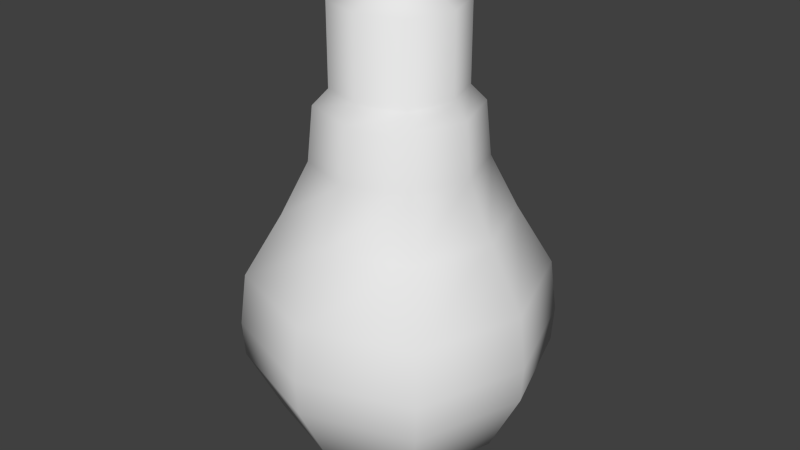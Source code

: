 # Source: Lightbulb.blend  (saved by Blender 2.69.0; exported with 4.5.12 LTS)
import bpy
from mathutils import Matrix  # noqa: F401  (used for matrix-valued properties, if any)

bpy.ops.wm.read_factory_settings(use_empty=True)
scene = bpy.context.scene
scene.name = 'Scene'

# ---- collections
col_collection_1 = bpy.data.collections.new('Collection 1'); scene.collection.children.link(col_collection_1)

# ---- world
world_world = bpy.data.worlds.new('World'); scene.world = world_world
world_world.color = (0.05088, 0.05088, 0.05088)
world_world.use_sun_shadow = False
world_world.sun_shadow_jitter_overblur = 0.0
world_world.cycles.sampling_method = 'MANUAL'
world_world.cycles.sample_map_resolution = 256

# ---- meshes
me_cube_001 = bpy.data.meshes.new('Cube.001')
me_cube_001.from_pydata([(-0.964, -0.964, -5.184), (-0.964, 0.964, -5.184), (0.964, 0.964, -5.184), (0.964, -0.964, -5.184), (-0.964, -0.964, -3.48), (-0.964, 0.964, -3.48), (0.964, 0.964, -3.48), (0.964, -0.964, -3.48), (-0.2752, -0.2752, -5.808), (-0.2752, 0.2752, -5.808), (0.2752, 0.2752, -5.808), (0.2752, -0.2752, -5.808), (-1.191, -1.191, -3.15), (-1.191, 1.191, -3.15), (1.191, 1.191, -3.15), (1.191, -1.191, -3.15), (-1.274, -1.274, -1.993), (-1.274, 1.274, -1.993), (1.274, 1.274, -1.993), (1.274, -1.274, -1.993), (-1.682, -1.682, -0.8554), (-1.682, 1.682, -0.8554), (1.682, 1.682, -0.8554), (1.682, -1.682, -0.8554), (-2.245, -2.245, 0.4846), (-2.245, 2.245, 0.4846), (2.245, 2.245, 0.4846), (2.245, -2.245, 0.4846), (-2.347, -2.347, 1.623), (-2.347, 2.347, 1.623), (2.347, 2.347, 1.623), (2.347, -2.347, 1.623), (-2.312, -2.312, 2.394), (-2.312, 2.312, 2.394), (2.312, 2.312, 2.394), (2.312, -2.312, 2.394), (-1.786, -1.786, 3.807), (-1.786, 1.786, 3.807), (1.786, 1.786, 3.807), (1.786, -1.786, 3.807), (-0.6802, -0.6802, 4.78), (-0.6802, 0.6802, 4.78), (0.6802, 0.6802, 4.78), (0.6802, -0.6802, 4.78), (-1.292, 0.0, -3.48), (-1.292, 0.0, -5.184), (1.292, 0.0, -3.48), (1.292, 0.0, -5.184), (-0.369, 0.0, -5.808), (0.369, 0.0, -5.808), (-1.596, 0.0, -3.15), (1.596, 0.0, -3.15), (-1.708, 0.0, -1.993), (1.708, 0.0, -1.993), (-2.255, 0.0, -0.8554), (2.255, 0.0, -0.8554), (-3.01, 0.0, 0.4846), (3.01, 0.0, 0.4846), (-3.146, 0.0, 1.623), (3.146, 0.0, 1.623), (-3.099, 0.0, 2.394), (3.099, 0.0, 2.394), (-2.394, 0.0, 3.807), (2.394, 0.0, 3.807), (-0.9118, 0.0, 4.78), (0.9118, 0.0, 4.78), (0.0, 1.292, -3.48), (0.0, 1.292, -5.184), (0.0, -1.292, -3.48), (0.0, -1.292, -5.184), (0.0, 0.369, -5.808), (0.0, -0.369, -5.808), (0.0, 1.596, -3.15), (0.0, -1.596, -3.15), (0.0, 1.708, -1.993), (0.0, -1.708, -1.993), (0.0, 2.255, -0.8554), (0.0, -2.255, -0.8554), (0.0, 3.01, 0.4846), (0.0, -3.01, 0.4846), (0.0, 3.146, 1.623), (0.0, -3.146, 1.623), (0.0, 3.099, 2.394), (0.0, -3.099, 2.394), (0.0, 2.394, 3.807), (0.0, -2.394, 3.807), (0.0, 0.9118, 4.78), (0.0, -0.9118, 4.78), (0.0, 0.0, -5.808), (0.0, 0.0, 4.78)], [], [(44, 5, 1, 45), (66, 6, 2, 67), (46, 7, 3, 47), (68, 4, 0, 69), (69, 0, 8, 71), (68, 7, 15, 73), (88, 70, 10, 49), (47, 3, 11, 49), (67, 2, 10, 70), (45, 1, 9, 48), (73, 15, 19, 75), (46, 6, 14, 51), (66, 5, 13, 72), (44, 4, 12, 50), (75, 19, 23, 77), (51, 14, 18, 53), (72, 13, 17, 74), (50, 12, 16, 52), (77, 23, 27, 79), (53, 18, 22, 55), (74, 17, 21, 76), (52, 16, 20, 54), (79, 27, 31, 81), (55, 22, 26, 57), (76, 21, 25, 78), (54, 20, 24, 56), (81, 31, 35, 83), (57, 26, 30, 59), (78, 25, 29, 80), (56, 24, 28, 58), (83, 35, 39, 85), (59, 30, 34, 61), (80, 29, 33, 82), (58, 28, 32, 60), (85, 39, 43, 87), (61, 34, 38, 63), (82, 33, 37, 84), (60, 32, 36, 62), (89, 86, 41, 64), (63, 38, 42, 65), (84, 37, 41, 86), (62, 36, 40, 64), (4, 44, 45, 0), (6, 46, 47, 2), (71, 88, 49, 11), (2, 47, 49, 10), (0, 45, 48, 8), (7, 46, 51, 15), (5, 44, 50, 13), (15, 51, 53, 19), (13, 50, 52, 17), (19, 53, 55, 23), (17, 52, 54, 21), (23, 55, 57, 27), (21, 54, 56, 25), (27, 57, 59, 31), (25, 56, 58, 29), (31, 59, 61, 35), (29, 58, 60, 33), (35, 61, 63, 39), (33, 60, 62, 37), (87, 89, 64, 40), (39, 63, 65, 43), (37, 62, 64, 41), (5, 66, 67, 1), (7, 68, 69, 3), (3, 69, 71, 11), (4, 68, 73, 12), (48, 9, 70, 88), (1, 67, 70, 9), (12, 73, 75, 16), (6, 66, 72, 14), (16, 75, 77, 20), (14, 72, 74, 18), (20, 77, 79, 24), (18, 74, 76, 22), (24, 79, 81, 28), (22, 76, 78, 26), (28, 81, 83, 32), (26, 78, 80, 30), (32, 83, 85, 36), (30, 80, 82, 34), (36, 85, 87, 40), (34, 82, 84, 38), (65, 42, 86, 89), (38, 84, 86, 42), (8, 48, 88, 71), (43, 65, 89, 87)])
me_cube_001.polygons.foreach_set('use_smooth', [True] * 88)
_uv = me_cube_001.uv_layers.new(name='UV coord')
_uv.uv.foreach_set('vector', [0.02396, 0.8579, 0.07004, 0.8504, 0.07714, 0.917, 0.03649, 0.935, 0.1199, 0.8504, 0.1698, 0.8629, 0.1414, 0.931, 0.1102, 0.9188, 0.02289, 0.8588, 0.06887, 0.8508, 0.0768, 0.9172, 0.03638, 0.9357, 0.1187, 0.8501, 0.1688, 0.862, 0.1413, 0.9305, 0.1098, 0.9186, 0.1098, 0.9186, 0.1413, 0.9305, 0.1125, 0.9641, 0.1017, 0.9587, 0.1874, 0.6224, 0.2035, 0.5929, 0.2175, 0.5979, 0.1986, 0.63, 0.09788, 0.9755, 0.1016, 0.9587, 0.1123, 0.9643, 0.1168, 0.977, 0.03638, 0.9357, 0.0768, 0.9172, 0.08973, 0.9594, 0.08043, 0.969, 0.1102, 0.9188, 0.1414, 0.931, 0.1123, 0.9643, 0.1016, 0.9587, 0.03649, 0.935, 0.07714, 0.917, 0.08955, 0.9593, 0.08012, 0.9689, 0.1986, 0.63, 0.2175, 0.5979, 0.251, 0.6115, 0.2299, 0.6512, 0.1365, 0.6663, 0.1659, 0.6483, 0.1758, 0.6594, 0.1414, 0.6807, 0.1873, 0.6223, 0.2035, 0.5928, 0.2175, 0.5979, 0.1985, 0.6299, 0.1365, 0.6663, 0.166, 0.6483, 0.1759, 0.6595, 0.1414, 0.6807, 0.2299, 0.6512, 0.251, 0.6115, 0.288, 0.6284, 0.2613, 0.6724, 0.1414, 0.6807, 0.1758, 0.6594, 0.2008, 0.6854, 0.1648, 0.715, 0.1985, 0.6299, 0.2175, 0.5979, 0.2509, 0.6114, 0.2298, 0.6511, 0.1414, 0.6807, 0.1759, 0.6595, 0.2009, 0.6855, 0.1648, 0.7151, 0.2613, 0.6724, 0.288, 0.6284, 0.3248, 0.6496, 0.2928, 0.6938, 0.1648, 0.715, 0.2008, 0.6854, 0.2303, 0.7136, 0.1881, 0.7526, 0.2298, 0.6511, 0.2509, 0.6114, 0.288, 0.6283, 0.2613, 0.6724, 0.1648, 0.7151, 0.2009, 0.6855, 0.2303, 0.7136, 0.1882, 0.7526, 0.2928, 0.6938, 0.3248, 0.6496, 0.3462, 0.6661, 0.3141, 0.7082, 0.1881, 0.7526, 0.2303, 0.7136, 0.2637, 0.7398, 0.2211, 0.7959, 0.2613, 0.6724, 0.288, 0.6283, 0.3247, 0.6496, 0.2928, 0.6937, 0.1882, 0.7526, 0.2303, 0.7136, 0.2637, 0.7398, 0.2212, 0.796, 0.3141, 0.7082, 0.3462, 0.6661, 0.3594, 0.6777, 0.3282, 0.7177, 0.2211, 0.7959, 0.2637, 0.7398, 0.2869, 0.7536, 0.2546, 0.8195, 0.2928, 0.6937, 0.3247, 0.6496, 0.3462, 0.666, 0.314, 0.7081, 0.2212, 0.796, 0.2637, 0.7398, 0.2869, 0.7536, 0.2547, 0.8195, 0.3282, 0.7177, 0.3594, 0.6777, 0.3832, 0.7049, 0.3556, 0.7362, 0.2546, 0.8195, 0.2869, 0.7536, 0.3026, 0.7615, 0.2798, 0.8291, 0.314, 0.7081, 0.3462, 0.666, 0.3594, 0.6776, 0.3281, 0.7176, 0.2547, 0.8195, 0.2869, 0.7536, 0.3026, 0.7616, 0.2798, 0.8291, 0.3556, 0.7362, 0.3832, 0.7049, 0.4065, 0.7474, 0.3916, 0.7606, 0.2798, 0.8291, 0.3026, 0.7615, 0.3367, 0.7736, 0.3372, 0.8297, 0.3281, 0.7176, 0.3594, 0.6776, 0.3832, 0.7048, 0.3555, 0.7362, 0.2798, 0.8291, 0.3026, 0.7616, 0.3367, 0.7736, 0.3372, 0.8297, 0.4157, 0.7769, 0.3915, 0.7606, 0.4064, 0.7473, 0.4294, 0.7469, 0.3372, 0.8297, 0.3367, 0.7736, 0.3848, 0.7793, 0.3929, 0.8008, 0.3555, 0.7362, 0.3832, 0.7048, 0.4064, 0.7473, 0.3915, 0.7606, 0.3372, 0.8297, 0.3367, 0.7736, 0.3848, 0.7794, 0.393, 0.8008, 0.1688, 0.862, 0.2184, 0.8875, 0.1715, 0.9638, 0.1413, 0.9305, 0.1698, 0.8629, 0.2191, 0.889, 0.1713, 0.9647, 0.1414, 0.931, 0.1017, 0.9587, 0.09826, 0.9754, 0.08043, 0.969, 0.08973, 0.9594, 0.1414, 0.931, 0.1713, 0.9647, 0.1168, 0.977, 0.1123, 0.9643, 0.1413, 0.9305, 0.1715, 0.9638, 0.1172, 0.9768, 0.1125, 0.9641, 0.2035, 0.5929, 0.2093, 0.5589, 0.2245, 0.558, 0.2175, 0.5979, 0.2035, 0.5928, 0.2092, 0.5588, 0.2244, 0.558, 0.2175, 0.5979, 0.2175, 0.5979, 0.2245, 0.558, 0.2651, 0.567, 0.251, 0.6115, 0.2175, 0.5979, 0.2244, 0.558, 0.265, 0.567, 0.2509, 0.6114, 0.251, 0.6115, 0.2651, 0.567, 0.3086, 0.5748, 0.288, 0.6284, 0.2509, 0.6114, 0.265, 0.567, 0.3086, 0.5747, 0.288, 0.6283, 0.288, 0.6284, 0.3086, 0.5748, 0.3611, 0.5893, 0.3248, 0.6496, 0.288, 0.6283, 0.3086, 0.5747, 0.361, 0.5892, 0.3247, 0.6496, 0.3248, 0.6496, 0.3611, 0.5893, 0.3954, 0.6116, 0.3462, 0.6661, 0.3247, 0.6496, 0.361, 0.5892, 0.3953, 0.6116, 0.3462, 0.666, 0.3462, 0.6661, 0.3954, 0.6116, 0.4137, 0.6314, 0.3594, 0.6777, 0.3462, 0.666, 0.3953, 0.6116, 0.4136, 0.6314, 0.3594, 0.6776, 0.3594, 0.6777, 0.4137, 0.6314, 0.4356, 0.6845, 0.3832, 0.7049, 0.3594, 0.6776, 0.4136, 0.6314, 0.4355, 0.6844, 0.3832, 0.7048, 0.3916, 0.7606, 0.4157, 0.777, 0.393, 0.8008, 0.3848, 0.7794, 0.3832, 0.7049, 0.4356, 0.6845, 0.4294, 0.747, 0.4065, 0.7474, 0.3832, 0.7048, 0.4355, 0.6844, 0.4294, 0.7469, 0.4064, 0.7473, 0.07004, 0.8504, 0.1199, 0.8504, 0.1102, 0.9188, 0.07714, 0.917, 0.06887, 0.8508, 0.1187, 0.8501, 0.1098, 0.9186, 0.0768, 0.9172, 0.0768, 0.9172, 0.1098, 0.9186, 0.1017, 0.9587, 0.08973, 0.9594, 0.166, 0.6483, 0.1874, 0.6224, 0.1986, 0.63, 0.1759, 0.6595, 0.08012, 0.9689, 0.08955, 0.9593, 0.1016, 0.9587, 0.09788, 0.9755, 0.07714, 0.917, 0.1102, 0.9188, 0.1016, 0.9587, 0.08955, 0.9593, 0.1759, 0.6595, 0.1986, 0.63, 0.2299, 0.6512, 0.2009, 0.6855, 0.1659, 0.6483, 0.1873, 0.6223, 0.1985, 0.6299, 0.1758, 0.6594, 0.2009, 0.6855, 0.2299, 0.6512, 0.2613, 0.6724, 0.2303, 0.7136, 0.1758, 0.6594, 0.1985, 0.6299, 0.2298, 0.6511, 0.2008, 0.6854, 0.2303, 0.7136, 0.2613, 0.6724, 0.2928, 0.6938, 0.2637, 0.7398, 0.2008, 0.6854, 0.2298, 0.6511, 0.2613, 0.6724, 0.2303, 0.7136, 0.2637, 0.7398, 0.2928, 0.6938, 0.3141, 0.7082, 0.2869, 0.7536, 0.2303, 0.7136, 0.2613, 0.6724, 0.2928, 0.6937, 0.2637, 0.7398, 0.2869, 0.7536, 0.3141, 0.7082, 0.3282, 0.7177, 0.3026, 0.7616, 0.2637, 0.7398, 0.2928, 0.6937, 0.314, 0.7081, 0.2869, 0.7536, 0.3026, 0.7616, 0.3282, 0.7177, 0.3556, 0.7362, 0.3367, 0.7736, 0.2869, 0.7536, 0.314, 0.7081, 0.3281, 0.7176, 0.3026, 0.7615, 0.3367, 0.7736, 0.3556, 0.7362, 0.3916, 0.7606, 0.3848, 0.7794, 0.3026, 0.7615, 0.3281, 0.7176, 0.3555, 0.7362, 0.3367, 0.7736, 0.3929, 0.8008, 0.3848, 0.7793, 0.3915, 0.7606, 0.4157, 0.7769, 0.3367, 0.7736, 0.3555, 0.7362, 0.3915, 0.7606, 0.3848, 0.7793, 0.1125, 0.9641, 0.1172, 0.9768, 0.09826, 0.9754, 0.1017, 0.9587, 0.4065, 0.7474, 0.4294, 0.747, 0.4157, 0.777, 0.3916, 0.7606])
me_cube_001.use_remesh_preserve_volume = False
me_cube_001.use_remesh_preserve_attributes = False
me_cube_001.use_mirror_vertex_groups = False
me_cube_001.update()

# ---- objects
ob_cube = bpy.data.objects.new('Cube', me_cube_001)

# ---- transforms, parenting, visibility, modifiers, constraints
ob_cube.location = (0.0, 0.0, -0.0006948)
ob_cube.rotation_euler = (3.142, 0.0, 0.0)
ob_cube.scale = (0.289, 0.289, 0.289)
ob_cube.lineart.crease_threshold = 0.0

# ---- collection membership
col_collection_1.objects.link(ob_cube)

# ---- scene / render settings (as saved in the file)
scene.frame_start = 1; scene.frame_end = 250; scene.frame_set(1)
scene.render.engine = 'BLENDER_EEVEE_NEXT'
scene.render.image_settings.compression = 90
scene.render.resolution_percentage = 50
scene.render.dither_intensity = 0.0
scene.cycles.use_denoising = False
scene.cycles.samples = 10
scene.cycles.sampling_pattern = 'TABULATED_SOBOL'
scene.cycles.light_sampling_threshold = 0.0
scene.cycles.use_adaptive_sampling = False
scene.cycles.use_light_tree = False
scene.cycles.blur_glossy = 0.0
scene.cycles.volume_bounces = 1
scene.cycles.pixel_filter_type = 'GAUSSIAN'
scene.cycles.sample_clamp_indirect = 0.0
scene.view_settings.view_transform = 'Standard'
bpy.context.view_layer.update()

# ---- added for rendering (the .blend has no active camera and no usable light): camera, sun
cam_auto = bpy.data.cameras.new('AutoCamera')
cam_auto.lens = 50.0
cam_auto.sensor_width = 36.0
cam_auto.clip_end = 1000.0
ob_auto_camera = bpy.data.objects.new('AutoCamera', cam_auto)
scene.collection.objects.link(ob_auto_camera)
ob_auto_camera.location = (3.69856, -4.43827, 3.1067)
ob_auto_camera.rotation_euler = (1.09748, -7.21219e-08, 0.694738)
scene.camera = ob_auto_camera
light_auto_sun = bpy.data.lights.new('AutoSun', 'SUN')
light_auto_sun.energy = 3.0
light_auto_sun.angle = 0.0523599
ob_auto_sun = bpy.data.objects.new('AutoSun', light_auto_sun)
scene.collection.objects.link(ob_auto_sun)
ob_auto_sun.rotation_euler = (0.872665, 0.174533, 0.523599)
bpy.context.view_layer.update()
